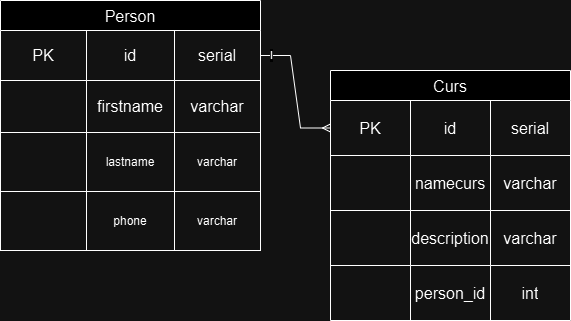

The diagram above was exported from draw.io. Its source (the exported page's mxGraphModel, read from the mxfile embedded in the PNG):
<mxGraphModel dx="815" dy="474" grid="1" gridSize="10" guides="1" tooltips="1" connect="1" arrows="1" fold="1" page="1" pageScale="1" pageWidth="827" pageHeight="1169" math="0" shadow="0">
  <root>
    <mxCell id="0" />
    <mxCell id="1" parent="0" />
    <mxCell id="xpfyi9zcY0PlxnHNDm9j-2" value="Person" style="shape=table;startSize=30;container=1;collapsible=0;childLayout=tableLayout;strokeColor=default;fontSize=16;" vertex="1" parent="1">
      <mxGeometry x="180" y="160" width="260" height="250" as="geometry" />
    </mxCell>
    <mxCell id="xpfyi9zcY0PlxnHNDm9j-3" value="" style="shape=tableRow;horizontal=0;startSize=0;swimlaneHead=0;swimlaneBody=0;strokeColor=inherit;top=0;left=0;bottom=0;right=0;collapsible=0;dropTarget=0;fillColor=none;points=[[0,0.5],[1,0.5]];portConstraint=eastwest;fontSize=16;" vertex="1" parent="xpfyi9zcY0PlxnHNDm9j-2">
      <mxGeometry y="30" width="260" height="50" as="geometry" />
    </mxCell>
    <mxCell id="xpfyi9zcY0PlxnHNDm9j-4" value="PK" style="shape=partialRectangle;html=1;whiteSpace=wrap;connectable=0;strokeColor=inherit;overflow=hidden;fillColor=none;top=0;left=0;bottom=0;right=0;pointerEvents=1;fontSize=16;" vertex="1" parent="xpfyi9zcY0PlxnHNDm9j-3">
      <mxGeometry width="86" height="50" as="geometry">
        <mxRectangle width="86" height="50" as="alternateBounds" />
      </mxGeometry>
    </mxCell>
    <mxCell id="xpfyi9zcY0PlxnHNDm9j-5" value="id" style="shape=partialRectangle;html=1;whiteSpace=wrap;connectable=0;strokeColor=inherit;overflow=hidden;fillColor=none;top=0;left=0;bottom=0;right=0;pointerEvents=1;fontSize=16;" vertex="1" parent="xpfyi9zcY0PlxnHNDm9j-3">
      <mxGeometry x="86" width="88" height="50" as="geometry">
        <mxRectangle width="88" height="50" as="alternateBounds" />
      </mxGeometry>
    </mxCell>
    <mxCell id="xpfyi9zcY0PlxnHNDm9j-6" value="serial" style="shape=partialRectangle;html=1;whiteSpace=wrap;connectable=0;strokeColor=inherit;overflow=hidden;fillColor=none;top=0;left=0;bottom=0;right=0;pointerEvents=1;fontSize=16;" vertex="1" parent="xpfyi9zcY0PlxnHNDm9j-3">
      <mxGeometry x="174" width="86" height="50" as="geometry">
        <mxRectangle width="86" height="50" as="alternateBounds" />
      </mxGeometry>
    </mxCell>
    <mxCell id="xpfyi9zcY0PlxnHNDm9j-7" value="" style="shape=tableRow;horizontal=0;startSize=0;swimlaneHead=0;swimlaneBody=0;strokeColor=inherit;top=0;left=0;bottom=0;right=0;collapsible=0;dropTarget=0;fillColor=none;points=[[0,0.5],[1,0.5]];portConstraint=eastwest;fontSize=16;" vertex="1" parent="xpfyi9zcY0PlxnHNDm9j-2">
      <mxGeometry y="80" width="260" height="52" as="geometry" />
    </mxCell>
    <mxCell id="xpfyi9zcY0PlxnHNDm9j-8" value="" style="shape=partialRectangle;html=1;whiteSpace=wrap;connectable=0;strokeColor=inherit;overflow=hidden;fillColor=none;top=0;left=0;bottom=0;right=0;pointerEvents=1;fontSize=16;" vertex="1" parent="xpfyi9zcY0PlxnHNDm9j-7">
      <mxGeometry width="86" height="52" as="geometry">
        <mxRectangle width="86" height="52" as="alternateBounds" />
      </mxGeometry>
    </mxCell>
    <mxCell id="xpfyi9zcY0PlxnHNDm9j-9" value="firstname" style="shape=partialRectangle;html=1;whiteSpace=wrap;connectable=0;strokeColor=inherit;overflow=hidden;fillColor=none;top=0;left=0;bottom=0;right=0;pointerEvents=1;fontSize=16;" vertex="1" parent="xpfyi9zcY0PlxnHNDm9j-7">
      <mxGeometry x="86" width="88" height="52" as="geometry">
        <mxRectangle width="88" height="52" as="alternateBounds" />
      </mxGeometry>
    </mxCell>
    <mxCell id="xpfyi9zcY0PlxnHNDm9j-10" value="varchar" style="shape=partialRectangle;html=1;whiteSpace=wrap;connectable=0;strokeColor=inherit;overflow=hidden;fillColor=none;top=0;left=0;bottom=0;right=0;pointerEvents=1;fontSize=16;" vertex="1" parent="xpfyi9zcY0PlxnHNDm9j-7">
      <mxGeometry x="174" width="86" height="52" as="geometry">
        <mxRectangle width="86" height="52" as="alternateBounds" />
      </mxGeometry>
    </mxCell>
    <mxCell id="xpfyi9zcY0PlxnHNDm9j-23" value="" style="shape=tableRow;horizontal=0;startSize=0;swimlaneHead=0;swimlaneBody=0;top=0;left=0;bottom=0;right=0;dropTarget=0;collapsible=0;recursiveResize=0;expand=0;fontStyle=0;fillColor=none;strokeColor=inherit;" vertex="1" parent="xpfyi9zcY0PlxnHNDm9j-2">
      <mxGeometry y="132" width="260" height="59" as="geometry" />
    </mxCell>
    <mxCell id="xpfyi9zcY0PlxnHNDm9j-24" value="" style="connectable=0;recursiveResize=0;strokeColor=inherit;fillColor=none;align=center;whiteSpace=wrap;html=1;" vertex="1" parent="xpfyi9zcY0PlxnHNDm9j-23">
      <mxGeometry width="86" height="59" as="geometry">
        <mxRectangle width="86" height="59" as="alternateBounds" />
      </mxGeometry>
    </mxCell>
    <mxCell id="xpfyi9zcY0PlxnHNDm9j-25" value="lastname" style="connectable=0;recursiveResize=0;strokeColor=inherit;fillColor=none;align=center;whiteSpace=wrap;html=1;" vertex="1" parent="xpfyi9zcY0PlxnHNDm9j-23">
      <mxGeometry x="86" width="88" height="59" as="geometry">
        <mxRectangle width="88" height="59" as="alternateBounds" />
      </mxGeometry>
    </mxCell>
    <mxCell id="xpfyi9zcY0PlxnHNDm9j-26" value="varchar" style="connectable=0;recursiveResize=0;strokeColor=inherit;fillColor=none;align=center;whiteSpace=wrap;html=1;" vertex="1" parent="xpfyi9zcY0PlxnHNDm9j-23">
      <mxGeometry x="174" width="86" height="59" as="geometry">
        <mxRectangle width="86" height="59" as="alternateBounds" />
      </mxGeometry>
    </mxCell>
    <mxCell id="xpfyi9zcY0PlxnHNDm9j-19" style="shape=tableRow;horizontal=0;startSize=0;swimlaneHead=0;swimlaneBody=0;top=0;left=0;bottom=0;right=0;dropTarget=0;collapsible=0;recursiveResize=0;expand=0;fontStyle=0;fillColor=none;strokeColor=inherit;" vertex="1" parent="xpfyi9zcY0PlxnHNDm9j-2">
      <mxGeometry y="191" width="260" height="59" as="geometry" />
    </mxCell>
    <mxCell id="xpfyi9zcY0PlxnHNDm9j-20" value="" style="connectable=0;recursiveResize=0;strokeColor=inherit;fillColor=none;align=center;whiteSpace=wrap;html=1;" vertex="1" parent="xpfyi9zcY0PlxnHNDm9j-19">
      <mxGeometry width="86" height="59" as="geometry">
        <mxRectangle width="86" height="59" as="alternateBounds" />
      </mxGeometry>
    </mxCell>
    <mxCell id="xpfyi9zcY0PlxnHNDm9j-21" value="phone" style="connectable=0;recursiveResize=0;strokeColor=inherit;fillColor=none;align=center;whiteSpace=wrap;html=1;" vertex="1" parent="xpfyi9zcY0PlxnHNDm9j-19">
      <mxGeometry x="86" width="88" height="59" as="geometry">
        <mxRectangle width="88" height="59" as="alternateBounds" />
      </mxGeometry>
    </mxCell>
    <mxCell id="xpfyi9zcY0PlxnHNDm9j-22" value="varchar" style="connectable=0;recursiveResize=0;strokeColor=inherit;fillColor=none;align=center;whiteSpace=wrap;html=1;" vertex="1" parent="xpfyi9zcY0PlxnHNDm9j-19">
      <mxGeometry x="174" width="86" height="59" as="geometry">
        <mxRectangle width="86" height="59" as="alternateBounds" />
      </mxGeometry>
    </mxCell>
    <mxCell id="xpfyi9zcY0PlxnHNDm9j-28" value="Curs" style="shape=table;startSize=30;container=1;collapsible=0;childLayout=tableLayout;strokeColor=default;fontSize=16;" vertex="1" parent="1">
      <mxGeometry x="510" y="230" width="240" height="250" as="geometry" />
    </mxCell>
    <mxCell id="xpfyi9zcY0PlxnHNDm9j-29" value="" style="shape=tableRow;horizontal=0;startSize=0;swimlaneHead=0;swimlaneBody=0;strokeColor=inherit;top=0;left=0;bottom=0;right=0;collapsible=0;dropTarget=0;fillColor=none;points=[[0,0.5],[1,0.5]];portConstraint=eastwest;fontSize=16;" vertex="1" parent="xpfyi9zcY0PlxnHNDm9j-28">
      <mxGeometry y="30" width="240" height="55" as="geometry" />
    </mxCell>
    <mxCell id="xpfyi9zcY0PlxnHNDm9j-30" value="PK" style="shape=partialRectangle;html=1;whiteSpace=wrap;connectable=0;strokeColor=inherit;overflow=hidden;fillColor=none;top=0;left=0;bottom=0;right=0;pointerEvents=1;fontSize=16;" vertex="1" parent="xpfyi9zcY0PlxnHNDm9j-29">
      <mxGeometry width="80" height="55" as="geometry">
        <mxRectangle width="80" height="55" as="alternateBounds" />
      </mxGeometry>
    </mxCell>
    <mxCell id="xpfyi9zcY0PlxnHNDm9j-31" value="id" style="shape=partialRectangle;html=1;whiteSpace=wrap;connectable=0;strokeColor=inherit;overflow=hidden;fillColor=none;top=0;left=0;bottom=0;right=0;pointerEvents=1;fontSize=16;" vertex="1" parent="xpfyi9zcY0PlxnHNDm9j-29">
      <mxGeometry x="80" width="80" height="55" as="geometry">
        <mxRectangle width="80" height="55" as="alternateBounds" />
      </mxGeometry>
    </mxCell>
    <mxCell id="xpfyi9zcY0PlxnHNDm9j-32" value="serial" style="shape=partialRectangle;html=1;whiteSpace=wrap;connectable=0;strokeColor=inherit;overflow=hidden;fillColor=none;top=0;left=0;bottom=0;right=0;pointerEvents=1;fontSize=16;" vertex="1" parent="xpfyi9zcY0PlxnHNDm9j-29">
      <mxGeometry x="160" width="80" height="55" as="geometry">
        <mxRectangle width="80" height="55" as="alternateBounds" />
      </mxGeometry>
    </mxCell>
    <mxCell id="xpfyi9zcY0PlxnHNDm9j-33" value="" style="shape=tableRow;horizontal=0;startSize=0;swimlaneHead=0;swimlaneBody=0;strokeColor=inherit;top=0;left=0;bottom=0;right=0;collapsible=0;dropTarget=0;fillColor=none;points=[[0,0.5],[1,0.5]];portConstraint=eastwest;fontSize=16;" vertex="1" parent="xpfyi9zcY0PlxnHNDm9j-28">
      <mxGeometry y="85" width="240" height="55" as="geometry" />
    </mxCell>
    <mxCell id="xpfyi9zcY0PlxnHNDm9j-34" value="" style="shape=partialRectangle;html=1;whiteSpace=wrap;connectable=0;strokeColor=inherit;overflow=hidden;fillColor=none;top=0;left=0;bottom=0;right=0;pointerEvents=1;fontSize=16;" vertex="1" parent="xpfyi9zcY0PlxnHNDm9j-33">
      <mxGeometry width="80" height="55" as="geometry">
        <mxRectangle width="80" height="55" as="alternateBounds" />
      </mxGeometry>
    </mxCell>
    <mxCell id="xpfyi9zcY0PlxnHNDm9j-35" value="namecurs" style="shape=partialRectangle;html=1;whiteSpace=wrap;connectable=0;strokeColor=inherit;overflow=hidden;fillColor=none;top=0;left=0;bottom=0;right=0;pointerEvents=1;fontSize=16;" vertex="1" parent="xpfyi9zcY0PlxnHNDm9j-33">
      <mxGeometry x="80" width="80" height="55" as="geometry">
        <mxRectangle width="80" height="55" as="alternateBounds" />
      </mxGeometry>
    </mxCell>
    <mxCell id="xpfyi9zcY0PlxnHNDm9j-36" value="varchar" style="shape=partialRectangle;html=1;whiteSpace=wrap;connectable=0;strokeColor=inherit;overflow=hidden;fillColor=none;top=0;left=0;bottom=0;right=0;pointerEvents=1;fontSize=16;" vertex="1" parent="xpfyi9zcY0PlxnHNDm9j-33">
      <mxGeometry x="160" width="80" height="55" as="geometry">
        <mxRectangle width="80" height="55" as="alternateBounds" />
      </mxGeometry>
    </mxCell>
    <mxCell id="xpfyi9zcY0PlxnHNDm9j-49" value="" style="shape=tableRow;horizontal=0;startSize=0;swimlaneHead=0;swimlaneBody=0;strokeColor=inherit;top=0;left=0;bottom=0;right=0;collapsible=0;dropTarget=0;fillColor=none;points=[[0,0.5],[1,0.5]];portConstraint=eastwest;fontSize=16;" vertex="1" parent="xpfyi9zcY0PlxnHNDm9j-28">
      <mxGeometry y="140" width="240" height="55" as="geometry" />
    </mxCell>
    <mxCell id="xpfyi9zcY0PlxnHNDm9j-50" value="" style="shape=partialRectangle;html=1;whiteSpace=wrap;connectable=0;strokeColor=inherit;overflow=hidden;fillColor=none;top=0;left=0;bottom=0;right=0;pointerEvents=1;fontSize=16;" vertex="1" parent="xpfyi9zcY0PlxnHNDm9j-49">
      <mxGeometry width="80" height="55" as="geometry">
        <mxRectangle width="80" height="55" as="alternateBounds" />
      </mxGeometry>
    </mxCell>
    <mxCell id="xpfyi9zcY0PlxnHNDm9j-51" value="description" style="shape=partialRectangle;html=1;whiteSpace=wrap;connectable=0;strokeColor=inherit;overflow=hidden;fillColor=none;top=0;left=0;bottom=0;right=0;pointerEvents=1;fontSize=16;" vertex="1" parent="xpfyi9zcY0PlxnHNDm9j-49">
      <mxGeometry x="80" width="80" height="55" as="geometry">
        <mxRectangle width="80" height="55" as="alternateBounds" />
      </mxGeometry>
    </mxCell>
    <mxCell id="xpfyi9zcY0PlxnHNDm9j-52" value="varchar" style="shape=partialRectangle;html=1;whiteSpace=wrap;connectable=0;strokeColor=inherit;overflow=hidden;fillColor=none;top=0;left=0;bottom=0;right=0;pointerEvents=1;fontSize=16;" vertex="1" parent="xpfyi9zcY0PlxnHNDm9j-49">
      <mxGeometry x="160" width="80" height="55" as="geometry">
        <mxRectangle width="80" height="55" as="alternateBounds" />
      </mxGeometry>
    </mxCell>
    <mxCell id="xpfyi9zcY0PlxnHNDm9j-45" value="" style="shape=tableRow;horizontal=0;startSize=0;swimlaneHead=0;swimlaneBody=0;strokeColor=inherit;top=0;left=0;bottom=0;right=0;collapsible=0;dropTarget=0;fillColor=none;points=[[0,0.5],[1,0.5]];portConstraint=eastwest;fontSize=16;" vertex="1" parent="xpfyi9zcY0PlxnHNDm9j-28">
      <mxGeometry y="195" width="240" height="55" as="geometry" />
    </mxCell>
    <mxCell id="xpfyi9zcY0PlxnHNDm9j-46" value="" style="shape=partialRectangle;html=1;whiteSpace=wrap;connectable=0;strokeColor=inherit;overflow=hidden;fillColor=none;top=0;left=0;bottom=0;right=0;pointerEvents=1;fontSize=16;" vertex="1" parent="xpfyi9zcY0PlxnHNDm9j-45">
      <mxGeometry width="80" height="55" as="geometry">
        <mxRectangle width="80" height="55" as="alternateBounds" />
      </mxGeometry>
    </mxCell>
    <mxCell id="xpfyi9zcY0PlxnHNDm9j-47" value="person_id" style="shape=partialRectangle;html=1;whiteSpace=wrap;connectable=0;strokeColor=inherit;overflow=hidden;fillColor=none;top=0;left=0;bottom=0;right=0;pointerEvents=1;fontSize=16;" vertex="1" parent="xpfyi9zcY0PlxnHNDm9j-45">
      <mxGeometry x="80" width="80" height="55" as="geometry">
        <mxRectangle width="80" height="55" as="alternateBounds" />
      </mxGeometry>
    </mxCell>
    <mxCell id="xpfyi9zcY0PlxnHNDm9j-48" value="int" style="shape=partialRectangle;html=1;whiteSpace=wrap;connectable=0;strokeColor=inherit;overflow=hidden;fillColor=none;top=0;left=0;bottom=0;right=0;pointerEvents=1;fontSize=16;" vertex="1" parent="xpfyi9zcY0PlxnHNDm9j-45">
      <mxGeometry x="160" width="80" height="55" as="geometry">
        <mxRectangle width="80" height="55" as="alternateBounds" />
      </mxGeometry>
    </mxCell>
    <mxCell id="xpfyi9zcY0PlxnHNDm9j-55" value="" style="edgeStyle=entityRelationEdgeStyle;fontSize=12;html=1;endArrow=ERmany;rounded=0;" edge="1" parent="1" source="xpfyi9zcY0PlxnHNDm9j-3" target="xpfyi9zcY0PlxnHNDm9j-29">
      <mxGeometry width="100" height="100" relative="1" as="geometry">
        <mxPoint x="370" y="250" as="sourcePoint" />
        <mxPoint x="110" y="550" as="targetPoint" />
      </mxGeometry>
    </mxCell>
    <mxCell id="xpfyi9zcY0PlxnHNDm9j-56" value="I" style="edgeLabel;html=1;align=center;verticalAlign=middle;resizable=0;points=[];" vertex="1" connectable="0" parent="xpfyi9zcY0PlxnHNDm9j-55">
      <mxGeometry x="-0.838" relative="1" as="geometry">
        <mxPoint as="offset" />
      </mxGeometry>
    </mxCell>
  </root>
</mxGraphModel>